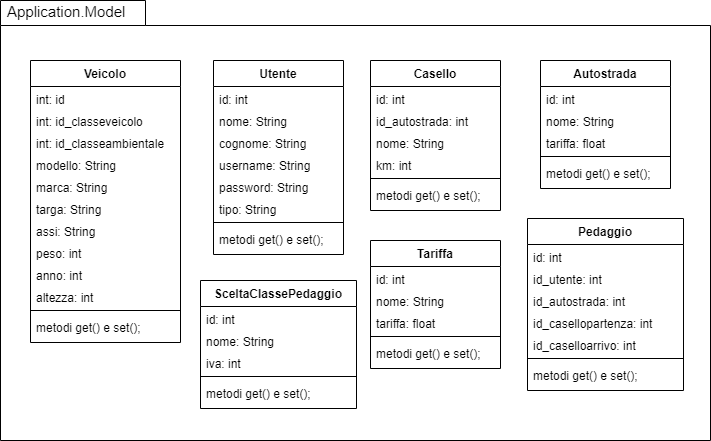

The diagram above was exported from draw.io. Its source (the exported page's mxGraphModel, read from the mxfile embedded in the PNG):
<mxGraphModel dx="1193" dy="450" grid="1" gridSize="10" guides="1" tooltips="1" connect="1" arrows="1" fold="1" page="1" pageScale="1" pageWidth="827" pageHeight="1169" math="0" shadow="0">
  <root>
    <mxCell id="0" />
    <mxCell id="1" parent="0" />
    <mxCell id="Sh4G2Ij32f5X2rVn1W_F-1" value="&lt;font style=&quot;font-size: 15px&quot;&gt;Application.Model&lt;/font&gt;" style="shape=folder;xSize=90;align=left;spacingLeft=10;align=left;verticalAlign=top;spacingLeft=5;spacingTop=-4;tabWidth=145;tabHeight=25;tabPosition=left;html=1;strokeWidth=1;recursiveResize=0;" parent="1" vertex="1">
      <mxGeometry x="50" y="80" width="710" height="440" as="geometry" />
    </mxCell>
    <mxCell id="Sh4G2Ij32f5X2rVn1W_F-31" value="Veicolo" style="swimlane;fontStyle=1;align=center;verticalAlign=top;childLayout=stackLayout;horizontal=1;startSize=26;horizontalStack=0;resizeParent=1;resizeParentMax=0;resizeLast=0;collapsible=1;marginBottom=0;" parent="1" vertex="1">
      <mxGeometry x="80" y="140" width="150" height="282" as="geometry" />
    </mxCell>
    <mxCell id="LkZc-iH10foK81WXjA-j-1" value="int: id" style="text;strokeColor=none;fillColor=none;align=left;verticalAlign=top;spacingLeft=4;spacingRight=4;overflow=hidden;rotatable=0;points=[[0,0.5],[1,0.5]];portConstraint=eastwest;" vertex="1" parent="Sh4G2Ij32f5X2rVn1W_F-31">
      <mxGeometry y="26" width="150" height="22" as="geometry" />
    </mxCell>
    <mxCell id="LkZc-iH10foK81WXjA-j-2" value="int: id_classeveicolo" style="text;strokeColor=none;fillColor=none;align=left;verticalAlign=top;spacingLeft=4;spacingRight=4;overflow=hidden;rotatable=0;points=[[0,0.5],[1,0.5]];portConstraint=eastwest;" vertex="1" parent="Sh4G2Ij32f5X2rVn1W_F-31">
      <mxGeometry y="48" width="150" height="22" as="geometry" />
    </mxCell>
    <mxCell id="LkZc-iH10foK81WXjA-j-3" value="int: id_classeambientale" style="text;strokeColor=none;fillColor=none;align=left;verticalAlign=top;spacingLeft=4;spacingRight=4;overflow=hidden;rotatable=0;points=[[0,0.5],[1,0.5]];portConstraint=eastwest;" vertex="1" parent="Sh4G2Ij32f5X2rVn1W_F-31">
      <mxGeometry y="70" width="150" height="22" as="geometry" />
    </mxCell>
    <mxCell id="Sh4G2Ij32f5X2rVn1W_F-32" value="modello: String" style="text;strokeColor=none;fillColor=none;align=left;verticalAlign=top;spacingLeft=4;spacingRight=4;overflow=hidden;rotatable=0;points=[[0,0.5],[1,0.5]];portConstraint=eastwest;" parent="Sh4G2Ij32f5X2rVn1W_F-31" vertex="1">
      <mxGeometry y="92" width="150" height="22" as="geometry" />
    </mxCell>
    <mxCell id="Sh4G2Ij32f5X2rVn1W_F-35" value="marca: String" style="text;strokeColor=none;fillColor=none;align=left;verticalAlign=top;spacingLeft=4;spacingRight=4;overflow=hidden;rotatable=0;points=[[0,0.5],[1,0.5]];portConstraint=eastwest;" parent="Sh4G2Ij32f5X2rVn1W_F-31" vertex="1">
      <mxGeometry y="114" width="150" height="22" as="geometry" />
    </mxCell>
    <mxCell id="Sh4G2Ij32f5X2rVn1W_F-36" value="targa: String" style="text;strokeColor=none;fillColor=none;align=left;verticalAlign=top;spacingLeft=4;spacingRight=4;overflow=hidden;rotatable=0;points=[[0,0.5],[1,0.5]];portConstraint=eastwest;" parent="Sh4G2Ij32f5X2rVn1W_F-31" vertex="1">
      <mxGeometry y="136" width="150" height="22" as="geometry" />
    </mxCell>
    <mxCell id="Sh4G2Ij32f5X2rVn1W_F-37" value="assi: String" style="text;strokeColor=none;fillColor=none;align=left;verticalAlign=top;spacingLeft=4;spacingRight=4;overflow=hidden;rotatable=0;points=[[0,0.5],[1,0.5]];portConstraint=eastwest;" parent="Sh4G2Ij32f5X2rVn1W_F-31" vertex="1">
      <mxGeometry y="158" width="150" height="22" as="geometry" />
    </mxCell>
    <mxCell id="Sh4G2Ij32f5X2rVn1W_F-39" value="peso: int" style="text;strokeColor=none;fillColor=none;align=left;verticalAlign=top;spacingLeft=4;spacingRight=4;overflow=hidden;rotatable=0;points=[[0,0.5],[1,0.5]];portConstraint=eastwest;" parent="Sh4G2Ij32f5X2rVn1W_F-31" vertex="1">
      <mxGeometry y="180" width="150" height="22" as="geometry" />
    </mxCell>
    <mxCell id="Sh4G2Ij32f5X2rVn1W_F-38" value="anno: int" style="text;strokeColor=none;fillColor=none;align=left;verticalAlign=top;spacingLeft=4;spacingRight=4;overflow=hidden;rotatable=0;points=[[0,0.5],[1,0.5]];portConstraint=eastwest;" parent="Sh4G2Ij32f5X2rVn1W_F-31" vertex="1">
      <mxGeometry y="202" width="150" height="22" as="geometry" />
    </mxCell>
    <mxCell id="Sh4G2Ij32f5X2rVn1W_F-40" value="altezza: int" style="text;strokeColor=none;fillColor=none;align=left;verticalAlign=top;spacingLeft=4;spacingRight=4;overflow=hidden;rotatable=0;points=[[0,0.5],[1,0.5]];portConstraint=eastwest;" parent="Sh4G2Ij32f5X2rVn1W_F-31" vertex="1">
      <mxGeometry y="224" width="150" height="22" as="geometry" />
    </mxCell>
    <mxCell id="Sh4G2Ij32f5X2rVn1W_F-33" value="" style="line;strokeWidth=1;fillColor=none;align=left;verticalAlign=middle;spacingTop=-1;spacingLeft=3;spacingRight=3;rotatable=0;labelPosition=right;points=[];portConstraint=eastwest;" parent="Sh4G2Ij32f5X2rVn1W_F-31" vertex="1">
      <mxGeometry y="246" width="150" height="8" as="geometry" />
    </mxCell>
    <mxCell id="Sh4G2Ij32f5X2rVn1W_F-34" value="metodi get() e set();" style="text;strokeColor=none;fillColor=none;align=left;verticalAlign=top;spacingLeft=4;spacingRight=4;overflow=hidden;rotatable=0;points=[[0,0.5],[1,0.5]];portConstraint=eastwest;" parent="Sh4G2Ij32f5X2rVn1W_F-31" vertex="1">
      <mxGeometry y="254" width="150" height="28" as="geometry" />
    </mxCell>
    <mxCell id="Sh4G2Ij32f5X2rVn1W_F-92" value="Autostrada" style="swimlane;fontStyle=1;align=center;verticalAlign=top;childLayout=stackLayout;horizontal=1;startSize=26;horizontalStack=0;resizeParent=1;resizeParentMax=0;resizeLast=0;collapsible=1;marginBottom=0;" parent="1" vertex="1">
      <mxGeometry x="590" y="140" width="130" height="128" as="geometry" />
    </mxCell>
    <mxCell id="Sh4G2Ij32f5X2rVn1W_F-93" value="id: int" style="text;strokeColor=none;fillColor=none;align=left;verticalAlign=top;spacingLeft=4;spacingRight=4;overflow=hidden;rotatable=0;points=[[0,0.5],[1,0.5]];portConstraint=eastwest;" parent="Sh4G2Ij32f5X2rVn1W_F-92" vertex="1">
      <mxGeometry y="26" width="130" height="22" as="geometry" />
    </mxCell>
    <mxCell id="LkZc-iH10foK81WXjA-j-17" value="nome: String" style="text;strokeColor=none;fillColor=none;align=left;verticalAlign=top;spacingLeft=4;spacingRight=4;overflow=hidden;rotatable=0;points=[[0,0.5],[1,0.5]];portConstraint=eastwest;" vertex="1" parent="Sh4G2Ij32f5X2rVn1W_F-92">
      <mxGeometry y="48" width="130" height="22" as="geometry" />
    </mxCell>
    <mxCell id="LkZc-iH10foK81WXjA-j-19" value="tariffa: float" style="text;strokeColor=none;fillColor=none;align=left;verticalAlign=top;spacingLeft=4;spacingRight=4;overflow=hidden;rotatable=0;points=[[0,0.5],[1,0.5]];portConstraint=eastwest;" vertex="1" parent="Sh4G2Ij32f5X2rVn1W_F-92">
      <mxGeometry y="70" width="130" height="22" as="geometry" />
    </mxCell>
    <mxCell id="Sh4G2Ij32f5X2rVn1W_F-97" value="" style="line;strokeWidth=1;fillColor=none;align=left;verticalAlign=middle;spacingTop=-1;spacingLeft=3;spacingRight=3;rotatable=0;labelPosition=right;points=[];portConstraint=eastwest;" parent="Sh4G2Ij32f5X2rVn1W_F-92" vertex="1">
      <mxGeometry y="92" width="130" height="8" as="geometry" />
    </mxCell>
    <mxCell id="Sh4G2Ij32f5X2rVn1W_F-98" value="metodi get() e set();" style="text;strokeColor=none;fillColor=none;align=left;verticalAlign=top;spacingLeft=4;spacingRight=4;overflow=hidden;rotatable=0;points=[[0,0.5],[1,0.5]];portConstraint=eastwest;" parent="Sh4G2Ij32f5X2rVn1W_F-92" vertex="1">
      <mxGeometry y="100" width="130" height="28" as="geometry" />
    </mxCell>
    <mxCell id="Sh4G2Ij32f5X2rVn1W_F-48" value="Utente" style="swimlane;fontStyle=1;align=center;verticalAlign=top;childLayout=stackLayout;horizontal=1;startSize=26;horizontalStack=0;resizeParent=1;resizeParentMax=0;resizeLast=0;collapsible=1;marginBottom=0;" parent="1" vertex="1">
      <mxGeometry x="263" y="140" width="130" height="194" as="geometry" />
    </mxCell>
    <mxCell id="Sh4G2Ij32f5X2rVn1W_F-49" value="id: int" style="text;strokeColor=none;fillColor=none;align=left;verticalAlign=top;spacingLeft=4;spacingRight=4;overflow=hidden;rotatable=0;points=[[0,0.5],[1,0.5]];portConstraint=eastwest;" parent="Sh4G2Ij32f5X2rVn1W_F-48" vertex="1">
      <mxGeometry y="26" width="130" height="22" as="geometry" />
    </mxCell>
    <mxCell id="Sh4G2Ij32f5X2rVn1W_F-50" value="nome: String" style="text;strokeColor=none;fillColor=none;align=left;verticalAlign=top;spacingLeft=4;spacingRight=4;overflow=hidden;rotatable=0;points=[[0,0.5],[1,0.5]];portConstraint=eastwest;" parent="Sh4G2Ij32f5X2rVn1W_F-48" vertex="1">
      <mxGeometry y="48" width="130" height="22" as="geometry" />
    </mxCell>
    <mxCell id="Sh4G2Ij32f5X2rVn1W_F-51" value="cognome: String" style="text;strokeColor=none;fillColor=none;align=left;verticalAlign=top;spacingLeft=4;spacingRight=4;overflow=hidden;rotatable=0;points=[[0,0.5],[1,0.5]];portConstraint=eastwest;" parent="Sh4G2Ij32f5X2rVn1W_F-48" vertex="1">
      <mxGeometry y="70" width="130" height="22" as="geometry" />
    </mxCell>
    <mxCell id="Sh4G2Ij32f5X2rVn1W_F-55" value="username: String" style="text;strokeColor=none;fillColor=none;align=left;verticalAlign=top;spacingLeft=4;spacingRight=4;overflow=hidden;rotatable=0;points=[[0,0.5],[1,0.5]];portConstraint=eastwest;" parent="Sh4G2Ij32f5X2rVn1W_F-48" vertex="1">
      <mxGeometry y="92" width="130" height="22" as="geometry" />
    </mxCell>
    <mxCell id="Sh4G2Ij32f5X2rVn1W_F-56" value="password: String" style="text;strokeColor=none;fillColor=none;align=left;verticalAlign=top;spacingLeft=4;spacingRight=4;overflow=hidden;rotatable=0;points=[[0,0.5],[1,0.5]];portConstraint=eastwest;" parent="Sh4G2Ij32f5X2rVn1W_F-48" vertex="1">
      <mxGeometry y="114" width="130" height="22" as="geometry" />
    </mxCell>
    <mxCell id="Sh4G2Ij32f5X2rVn1W_F-59" value="tipo: String" style="text;strokeColor=none;fillColor=none;align=left;verticalAlign=top;spacingLeft=4;spacingRight=4;overflow=hidden;rotatable=0;points=[[0,0.5],[1,0.5]];portConstraint=eastwest;" parent="Sh4G2Ij32f5X2rVn1W_F-48" vertex="1">
      <mxGeometry y="136" width="130" height="22" as="geometry" />
    </mxCell>
    <mxCell id="Sh4G2Ij32f5X2rVn1W_F-57" value="" style="line;strokeWidth=1;fillColor=none;align=left;verticalAlign=middle;spacingTop=-1;spacingLeft=3;spacingRight=3;rotatable=0;labelPosition=right;points=[];portConstraint=eastwest;" parent="Sh4G2Ij32f5X2rVn1W_F-48" vertex="1">
      <mxGeometry y="158" width="130" height="8" as="geometry" />
    </mxCell>
    <mxCell id="Sh4G2Ij32f5X2rVn1W_F-58" value="metodi get() e set();" style="text;strokeColor=none;fillColor=none;align=left;verticalAlign=top;spacingLeft=4;spacingRight=4;overflow=hidden;rotatable=0;points=[[0,0.5],[1,0.5]];portConstraint=eastwest;" parent="Sh4G2Ij32f5X2rVn1W_F-48" vertex="1">
      <mxGeometry y="166" width="130" height="28" as="geometry" />
    </mxCell>
    <mxCell id="LkZc-iH10foK81WXjA-j-7" value="Pedaggio" style="swimlane;fontStyle=1;align=center;verticalAlign=top;childLayout=stackLayout;horizontal=1;startSize=26;horizontalStack=0;resizeParent=1;resizeParentMax=0;resizeLast=0;collapsible=1;marginBottom=0;" vertex="1" parent="1">
      <mxGeometry x="577" y="298" width="156" height="172" as="geometry" />
    </mxCell>
    <mxCell id="LkZc-iH10foK81WXjA-j-8" value="id: int" style="text;strokeColor=none;fillColor=none;align=left;verticalAlign=top;spacingLeft=4;spacingRight=4;overflow=hidden;rotatable=0;points=[[0,0.5],[1,0.5]];portConstraint=eastwest;" vertex="1" parent="LkZc-iH10foK81WXjA-j-7">
      <mxGeometry y="26" width="156" height="22" as="geometry" />
    </mxCell>
    <mxCell id="LkZc-iH10foK81WXjA-j-9" value="id_utente: int" style="text;strokeColor=none;fillColor=none;align=left;verticalAlign=top;spacingLeft=4;spacingRight=4;overflow=hidden;rotatable=0;points=[[0,0.5],[1,0.5]];portConstraint=eastwest;" vertex="1" parent="LkZc-iH10foK81WXjA-j-7">
      <mxGeometry y="48" width="156" height="22" as="geometry" />
    </mxCell>
    <mxCell id="LkZc-iH10foK81WXjA-j-13" value="id_autostrada: int" style="text;strokeColor=none;fillColor=none;align=left;verticalAlign=top;spacingLeft=4;spacingRight=4;overflow=hidden;rotatable=0;points=[[0,0.5],[1,0.5]];portConstraint=eastwest;" vertex="1" parent="LkZc-iH10foK81WXjA-j-7">
      <mxGeometry y="70" width="156" height="22" as="geometry" />
    </mxCell>
    <mxCell id="LkZc-iH10foK81WXjA-j-10" value="id_casellopartenza: int" style="text;strokeColor=none;fillColor=none;align=left;verticalAlign=top;spacingLeft=4;spacingRight=4;overflow=hidden;rotatable=0;points=[[0,0.5],[1,0.5]];portConstraint=eastwest;" vertex="1" parent="LkZc-iH10foK81WXjA-j-7">
      <mxGeometry y="92" width="156" height="22" as="geometry" />
    </mxCell>
    <mxCell id="LkZc-iH10foK81WXjA-j-14" value="id_caselloarrivo: int" style="text;strokeColor=none;fillColor=none;align=left;verticalAlign=top;spacingLeft=4;spacingRight=4;overflow=hidden;rotatable=0;points=[[0,0.5],[1,0.5]];portConstraint=eastwest;" vertex="1" parent="LkZc-iH10foK81WXjA-j-7">
      <mxGeometry y="114" width="156" height="22" as="geometry" />
    </mxCell>
    <mxCell id="LkZc-iH10foK81WXjA-j-11" value="" style="line;strokeWidth=1;fillColor=none;align=left;verticalAlign=middle;spacingTop=-1;spacingLeft=3;spacingRight=3;rotatable=0;labelPosition=right;points=[];portConstraint=eastwest;" vertex="1" parent="LkZc-iH10foK81WXjA-j-7">
      <mxGeometry y="136" width="156" height="8" as="geometry" />
    </mxCell>
    <mxCell id="LkZc-iH10foK81WXjA-j-12" value="metodi get() e set();" style="text;strokeColor=none;fillColor=none;align=left;verticalAlign=top;spacingLeft=4;spacingRight=4;overflow=hidden;rotatable=0;points=[[0,0.5],[1,0.5]];portConstraint=eastwest;" vertex="1" parent="LkZc-iH10foK81WXjA-j-7">
      <mxGeometry y="144" width="156" height="28" as="geometry" />
    </mxCell>
    <mxCell id="Sh4G2Ij32f5X2rVn1W_F-78" value="Casello" style="swimlane;fontStyle=1;align=center;verticalAlign=top;childLayout=stackLayout;horizontal=1;startSize=26;horizontalStack=0;resizeParent=1;resizeParentMax=0;resizeLast=0;collapsible=1;marginBottom=0;" parent="1" vertex="1">
      <mxGeometry x="420" y="140" width="130" height="150" as="geometry" />
    </mxCell>
    <mxCell id="Sh4G2Ij32f5X2rVn1W_F-79" value="id: int" style="text;strokeColor=none;fillColor=none;align=left;verticalAlign=top;spacingLeft=4;spacingRight=4;overflow=hidden;rotatable=0;points=[[0,0.5],[1,0.5]];portConstraint=eastwest;" parent="Sh4G2Ij32f5X2rVn1W_F-78" vertex="1">
      <mxGeometry y="26" width="130" height="22" as="geometry" />
    </mxCell>
    <mxCell id="Sh4G2Ij32f5X2rVn1W_F-82" value="id_autostrada: int" style="text;strokeColor=none;fillColor=none;align=left;verticalAlign=top;spacingLeft=4;spacingRight=4;overflow=hidden;rotatable=0;points=[[0,0.5],[1,0.5]];portConstraint=eastwest;" parent="Sh4G2Ij32f5X2rVn1W_F-78" vertex="1">
      <mxGeometry y="48" width="130" height="22" as="geometry" />
    </mxCell>
    <mxCell id="Sh4G2Ij32f5X2rVn1W_F-91" value="nome: String" style="text;strokeColor=none;fillColor=none;align=left;verticalAlign=top;spacingLeft=4;spacingRight=4;overflow=hidden;rotatable=0;points=[[0,0.5],[1,0.5]];portConstraint=eastwest;" parent="Sh4G2Ij32f5X2rVn1W_F-78" vertex="1">
      <mxGeometry y="70" width="130" height="22" as="geometry" />
    </mxCell>
    <mxCell id="Sh4G2Ij32f5X2rVn1W_F-81" value="km: int" style="text;strokeColor=none;fillColor=none;align=left;verticalAlign=top;spacingLeft=4;spacingRight=4;overflow=hidden;rotatable=0;points=[[0,0.5],[1,0.5]];portConstraint=eastwest;" parent="Sh4G2Ij32f5X2rVn1W_F-78" vertex="1">
      <mxGeometry y="92" width="130" height="22" as="geometry" />
    </mxCell>
    <mxCell id="Sh4G2Ij32f5X2rVn1W_F-87" value="" style="line;strokeWidth=1;fillColor=none;align=left;verticalAlign=middle;spacingTop=-1;spacingLeft=3;spacingRight=3;rotatable=0;labelPosition=right;points=[];portConstraint=eastwest;" parent="Sh4G2Ij32f5X2rVn1W_F-78" vertex="1">
      <mxGeometry y="114" width="130" height="8" as="geometry" />
    </mxCell>
    <mxCell id="Sh4G2Ij32f5X2rVn1W_F-88" value="metodi get() e set();" style="text;strokeColor=none;fillColor=none;align=left;verticalAlign=top;spacingLeft=4;spacingRight=4;overflow=hidden;rotatable=0;points=[[0,0.5],[1,0.5]];portConstraint=eastwest;" parent="Sh4G2Ij32f5X2rVn1W_F-78" vertex="1">
      <mxGeometry y="122" width="130" height="28" as="geometry" />
    </mxCell>
    <mxCell id="Sh4G2Ij32f5X2rVn1W_F-60" value="Tariffa" style="swimlane;fontStyle=1;align=center;verticalAlign=top;childLayout=stackLayout;horizontal=1;startSize=26;horizontalStack=0;resizeParent=1;resizeParentMax=0;resizeLast=0;collapsible=1;marginBottom=0;" parent="1" vertex="1">
      <mxGeometry x="420" y="320" width="130" height="128" as="geometry" />
    </mxCell>
    <mxCell id="Sh4G2Ij32f5X2rVn1W_F-61" value="id: int" style="text;strokeColor=none;fillColor=none;align=left;verticalAlign=top;spacingLeft=4;spacingRight=4;overflow=hidden;rotatable=0;points=[[0,0.5],[1,0.5]];portConstraint=eastwest;" parent="Sh4G2Ij32f5X2rVn1W_F-60" vertex="1">
      <mxGeometry y="26" width="130" height="22" as="geometry" />
    </mxCell>
    <mxCell id="Sh4G2Ij32f5X2rVn1W_F-89" value="nome: String" style="text;strokeColor=none;fillColor=none;align=left;verticalAlign=top;spacingLeft=4;spacingRight=4;overflow=hidden;rotatable=0;points=[[0,0.5],[1,0.5]];portConstraint=eastwest;" parent="Sh4G2Ij32f5X2rVn1W_F-60" vertex="1">
      <mxGeometry y="48" width="130" height="22" as="geometry" />
    </mxCell>
    <mxCell id="Sh4G2Ij32f5X2rVn1W_F-69" value="tariffa: float" style="text;strokeColor=none;fillColor=none;align=left;verticalAlign=top;spacingLeft=4;spacingRight=4;overflow=hidden;rotatable=0;points=[[0,0.5],[1,0.5]];portConstraint=eastwest;" parent="Sh4G2Ij32f5X2rVn1W_F-60" vertex="1">
      <mxGeometry y="70" width="130" height="22" as="geometry" />
    </mxCell>
    <mxCell id="Sh4G2Ij32f5X2rVn1W_F-70" value="" style="line;strokeWidth=1;fillColor=none;align=left;verticalAlign=middle;spacingTop=-1;spacingLeft=3;spacingRight=3;rotatable=0;labelPosition=right;points=[];portConstraint=eastwest;" parent="Sh4G2Ij32f5X2rVn1W_F-60" vertex="1">
      <mxGeometry y="92" width="130" height="8" as="geometry" />
    </mxCell>
    <mxCell id="Sh4G2Ij32f5X2rVn1W_F-71" value="metodi get() e set();" style="text;strokeColor=none;fillColor=none;align=left;verticalAlign=top;spacingLeft=4;spacingRight=4;overflow=hidden;rotatable=0;points=[[0,0.5],[1,0.5]];portConstraint=eastwest;" parent="Sh4G2Ij32f5X2rVn1W_F-60" vertex="1">
      <mxGeometry y="100" width="130" height="28" as="geometry" />
    </mxCell>
    <mxCell id="Sh4G2Ij32f5X2rVn1W_F-72" value="SceltaClassePedaggio" style="swimlane;fontStyle=1;align=center;verticalAlign=top;childLayout=stackLayout;horizontal=1;startSize=26;horizontalStack=0;resizeParent=1;resizeParentMax=0;resizeLast=0;collapsible=1;marginBottom=0;" parent="1" vertex="1">
      <mxGeometry x="250" y="360" width="156" height="128" as="geometry" />
    </mxCell>
    <mxCell id="Sh4G2Ij32f5X2rVn1W_F-73" value="id: int" style="text;strokeColor=none;fillColor=none;align=left;verticalAlign=top;spacingLeft=4;spacingRight=4;overflow=hidden;rotatable=0;points=[[0,0.5],[1,0.5]];portConstraint=eastwest;" parent="Sh4G2Ij32f5X2rVn1W_F-72" vertex="1">
      <mxGeometry y="26" width="156" height="22" as="geometry" />
    </mxCell>
    <mxCell id="LkZc-iH10foK81WXjA-j-5" value="nome: String" style="text;strokeColor=none;fillColor=none;align=left;verticalAlign=top;spacingLeft=4;spacingRight=4;overflow=hidden;rotatable=0;points=[[0,0.5],[1,0.5]];portConstraint=eastwest;" vertex="1" parent="Sh4G2Ij32f5X2rVn1W_F-72">
      <mxGeometry y="48" width="156" height="22" as="geometry" />
    </mxCell>
    <mxCell id="LkZc-iH10foK81WXjA-j-6" value="iva: int" style="text;strokeColor=none;fillColor=none;align=left;verticalAlign=top;spacingLeft=4;spacingRight=4;overflow=hidden;rotatable=0;points=[[0,0.5],[1,0.5]];portConstraint=eastwest;" vertex="1" parent="Sh4G2Ij32f5X2rVn1W_F-72">
      <mxGeometry y="70" width="156" height="22" as="geometry" />
    </mxCell>
    <mxCell id="Sh4G2Ij32f5X2rVn1W_F-76" value="" style="line;strokeWidth=1;fillColor=none;align=left;verticalAlign=middle;spacingTop=-1;spacingLeft=3;spacingRight=3;rotatable=0;labelPosition=right;points=[];portConstraint=eastwest;" parent="Sh4G2Ij32f5X2rVn1W_F-72" vertex="1">
      <mxGeometry y="92" width="156" height="8" as="geometry" />
    </mxCell>
    <mxCell id="Sh4G2Ij32f5X2rVn1W_F-77" value="metodi get() e set();" style="text;strokeColor=none;fillColor=none;align=left;verticalAlign=top;spacingLeft=4;spacingRight=4;overflow=hidden;rotatable=0;points=[[0,0.5],[1,0.5]];portConstraint=eastwest;" parent="Sh4G2Ij32f5X2rVn1W_F-72" vertex="1">
      <mxGeometry y="100" width="156" height="28" as="geometry" />
    </mxCell>
  </root>
</mxGraphModel>